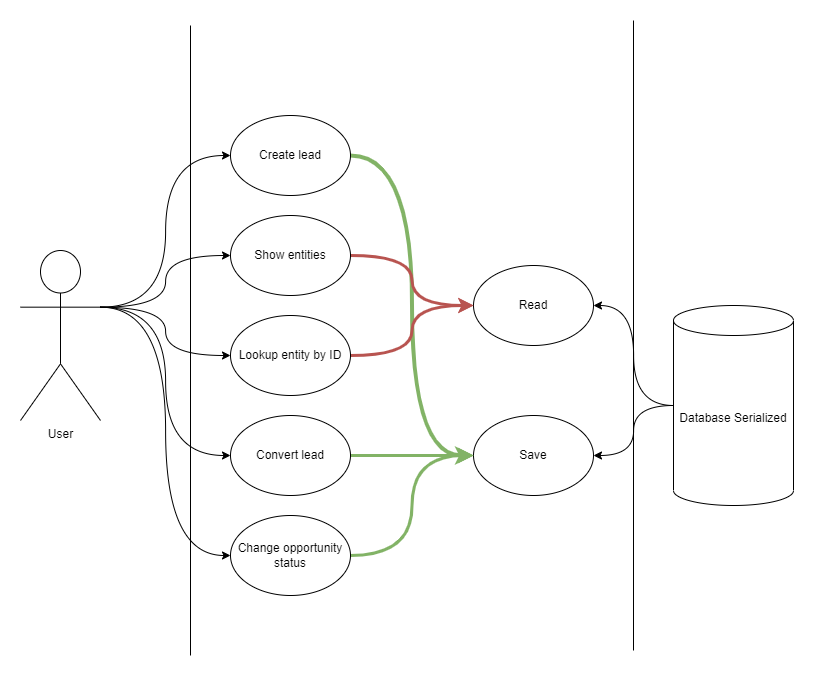

The diagram above was exported from draw.io. Its source (the exported page's mxGraphModel, read from the mxfile embedded in the PNG):
<mxGraphModel dx="2307" dy="1198" grid="1" gridSize="10" guides="1" tooltips="1" connect="1" arrows="1" fold="1" page="1" pageScale="1" pageWidth="827" pageHeight="1169" math="0" shadow="0">
  <root>
    <mxCell id="0" />
    <mxCell id="1" parent="0" />
    <mxCell id="_HBS5U2W4JDQI-ZvhL6E-1" value="" style="endArrow=none;html=1;rounded=0;" edge="1" parent="1">
      <mxGeometry width="50" height="50" relative="1" as="geometry">
        <mxPoint x="187" y="830" as="sourcePoint" />
        <mxPoint x="187" y="200" as="targetPoint" />
      </mxGeometry>
    </mxCell>
    <mxCell id="_HBS5U2W4JDQI-ZvhL6E-19" style="edgeStyle=orthogonalEdgeStyle;rounded=0;orthogonalLoop=1;jettySize=auto;html=1;exitX=1;exitY=0.3333333333333333;exitDx=0;exitDy=0;exitPerimeter=0;entryX=0;entryY=0.5;entryDx=0;entryDy=0;curved=1;" edge="1" parent="1" source="_HBS5U2W4JDQI-ZvhL6E-3" target="_HBS5U2W4JDQI-ZvhL6E-12">
      <mxGeometry relative="1" as="geometry" />
    </mxCell>
    <mxCell id="_HBS5U2W4JDQI-ZvhL6E-20" style="edgeStyle=orthogonalEdgeStyle;curved=1;rounded=0;orthogonalLoop=1;jettySize=auto;html=1;exitX=1;exitY=0.3333333333333333;exitDx=0;exitDy=0;exitPerimeter=0;entryX=0;entryY=0.5;entryDx=0;entryDy=0;" edge="1" parent="1" source="_HBS5U2W4JDQI-ZvhL6E-3" target="_HBS5U2W4JDQI-ZvhL6E-13">
      <mxGeometry relative="1" as="geometry" />
    </mxCell>
    <mxCell id="_HBS5U2W4JDQI-ZvhL6E-21" style="edgeStyle=orthogonalEdgeStyle;curved=1;rounded=0;orthogonalLoop=1;jettySize=auto;html=1;exitX=1;exitY=0.3333333333333333;exitDx=0;exitDy=0;exitPerimeter=0;entryX=0;entryY=0.5;entryDx=0;entryDy=0;" edge="1" parent="1" source="_HBS5U2W4JDQI-ZvhL6E-3" target="_HBS5U2W4JDQI-ZvhL6E-14">
      <mxGeometry relative="1" as="geometry" />
    </mxCell>
    <mxCell id="_HBS5U2W4JDQI-ZvhL6E-22" style="edgeStyle=orthogonalEdgeStyle;curved=1;rounded=0;orthogonalLoop=1;jettySize=auto;html=1;exitX=1;exitY=0.3333333333333333;exitDx=0;exitDy=0;exitPerimeter=0;entryX=0;entryY=0.5;entryDx=0;entryDy=0;" edge="1" parent="1" source="_HBS5U2W4JDQI-ZvhL6E-3" target="_HBS5U2W4JDQI-ZvhL6E-15">
      <mxGeometry relative="1" as="geometry" />
    </mxCell>
    <mxCell id="_HBS5U2W4JDQI-ZvhL6E-23" style="edgeStyle=orthogonalEdgeStyle;curved=1;rounded=0;orthogonalLoop=1;jettySize=auto;html=1;exitX=1;exitY=0.3333333333333333;exitDx=0;exitDy=0;exitPerimeter=0;entryX=0;entryY=0.5;entryDx=0;entryDy=0;" edge="1" parent="1" source="_HBS5U2W4JDQI-ZvhL6E-3" target="_HBS5U2W4JDQI-ZvhL6E-16">
      <mxGeometry relative="1" as="geometry" />
    </mxCell>
    <mxCell id="_HBS5U2W4JDQI-ZvhL6E-3" value="User" style="shape=umlActor;verticalLabelPosition=bottom;verticalAlign=top;html=1;outlineConnect=0;" vertex="1" parent="1">
      <mxGeometry x="17" y="425" width="80" height="170" as="geometry" />
    </mxCell>
    <mxCell id="_HBS5U2W4JDQI-ZvhL6E-24" style="edgeStyle=orthogonalEdgeStyle;curved=1;rounded=0;orthogonalLoop=1;jettySize=auto;html=1;exitX=0;exitY=0.5;exitDx=0;exitDy=0;exitPerimeter=0;" edge="1" parent="1" source="_HBS5U2W4JDQI-ZvhL6E-9" target="_HBS5U2W4JDQI-ZvhL6E-10">
      <mxGeometry relative="1" as="geometry" />
    </mxCell>
    <mxCell id="_HBS5U2W4JDQI-ZvhL6E-25" style="edgeStyle=orthogonalEdgeStyle;curved=1;rounded=0;orthogonalLoop=1;jettySize=auto;html=1;exitX=0;exitY=0.5;exitDx=0;exitDy=0;exitPerimeter=0;entryX=1;entryY=0.5;entryDx=0;entryDy=0;" edge="1" parent="1" source="_HBS5U2W4JDQI-ZvhL6E-9" target="_HBS5U2W4JDQI-ZvhL6E-11">
      <mxGeometry relative="1" as="geometry" />
    </mxCell>
    <mxCell id="_HBS5U2W4JDQI-ZvhL6E-9" value="Database Serialized" style="shape=cylinder3;whiteSpace=wrap;html=1;boundedLbl=1;backgroundOutline=1;size=15;" vertex="1" parent="1">
      <mxGeometry x="670" y="480" width="120" height="200" as="geometry" />
    </mxCell>
    <mxCell id="_HBS5U2W4JDQI-ZvhL6E-10" value="Save" style="ellipse;whiteSpace=wrap;html=1;" vertex="1" parent="1">
      <mxGeometry x="470" y="590" width="120" height="80" as="geometry" />
    </mxCell>
    <mxCell id="_HBS5U2W4JDQI-ZvhL6E-11" value="Read" style="ellipse;whiteSpace=wrap;html=1;" vertex="1" parent="1">
      <mxGeometry x="470" y="440" width="120" height="80" as="geometry" />
    </mxCell>
    <mxCell id="_HBS5U2W4JDQI-ZvhL6E-26" style="edgeStyle=orthogonalEdgeStyle;curved=1;rounded=0;orthogonalLoop=1;jettySize=auto;html=1;exitX=1;exitY=0.5;exitDx=0;exitDy=0;entryX=0;entryY=0.5;entryDx=0;entryDy=0;fillColor=#d5e8d4;strokeColor=#82b366;strokeWidth=4;" edge="1" parent="1" source="_HBS5U2W4JDQI-ZvhL6E-12" target="_HBS5U2W4JDQI-ZvhL6E-10">
      <mxGeometry relative="1" as="geometry" />
    </mxCell>
    <mxCell id="_HBS5U2W4JDQI-ZvhL6E-12" value="Create lead" style="ellipse;whiteSpace=wrap;html=1;" vertex="1" parent="1">
      <mxGeometry x="227" y="290" width="120" height="80" as="geometry" />
    </mxCell>
    <mxCell id="_HBS5U2W4JDQI-ZvhL6E-27" style="edgeStyle=orthogonalEdgeStyle;curved=1;rounded=0;orthogonalLoop=1;jettySize=auto;html=1;exitX=1;exitY=0.5;exitDx=0;exitDy=0;entryX=0;entryY=0.5;entryDx=0;entryDy=0;fillColor=#f8cecc;strokeColor=#b85450;strokeWidth=3;" edge="1" parent="1" source="_HBS5U2W4JDQI-ZvhL6E-13" target="_HBS5U2W4JDQI-ZvhL6E-11">
      <mxGeometry relative="1" as="geometry" />
    </mxCell>
    <mxCell id="_HBS5U2W4JDQI-ZvhL6E-13" value="Show entities" style="ellipse;whiteSpace=wrap;html=1;" vertex="1" parent="1">
      <mxGeometry x="227" y="390" width="120" height="80" as="geometry" />
    </mxCell>
    <mxCell id="_HBS5U2W4JDQI-ZvhL6E-28" style="edgeStyle=orthogonalEdgeStyle;curved=1;rounded=0;orthogonalLoop=1;jettySize=auto;html=1;exitX=1;exitY=0.5;exitDx=0;exitDy=0;entryX=0;entryY=0.5;entryDx=0;entryDy=0;fillColor=#f8cecc;strokeColor=#b85450;strokeWidth=3;" edge="1" parent="1" source="_HBS5U2W4JDQI-ZvhL6E-14" target="_HBS5U2W4JDQI-ZvhL6E-11">
      <mxGeometry relative="1" as="geometry" />
    </mxCell>
    <mxCell id="_HBS5U2W4JDQI-ZvhL6E-14" value="Lookup entity by ID" style="ellipse;whiteSpace=wrap;html=1;" vertex="1" parent="1">
      <mxGeometry x="227" y="490" width="120" height="80" as="geometry" />
    </mxCell>
    <mxCell id="_HBS5U2W4JDQI-ZvhL6E-29" style="edgeStyle=orthogonalEdgeStyle;curved=1;rounded=0;orthogonalLoop=1;jettySize=auto;html=1;exitX=1;exitY=0.5;exitDx=0;exitDy=0;entryX=0;entryY=0.5;entryDx=0;entryDy=0;fillColor=#d5e8d4;strokeColor=#82b366;strokeWidth=3;" edge="1" parent="1" source="_HBS5U2W4JDQI-ZvhL6E-15" target="_HBS5U2W4JDQI-ZvhL6E-10">
      <mxGeometry relative="1" as="geometry" />
    </mxCell>
    <mxCell id="_HBS5U2W4JDQI-ZvhL6E-15" value="Convert lead" style="ellipse;whiteSpace=wrap;html=1;" vertex="1" parent="1">
      <mxGeometry x="227" y="590" width="120" height="80" as="geometry" />
    </mxCell>
    <mxCell id="_HBS5U2W4JDQI-ZvhL6E-32" style="edgeStyle=orthogonalEdgeStyle;curved=1;rounded=0;orthogonalLoop=1;jettySize=auto;html=1;exitX=1;exitY=0.5;exitDx=0;exitDy=0;entryX=0;entryY=0.5;entryDx=0;entryDy=0;fillColor=#d5e8d4;strokeColor=#82b366;strokeWidth=3;" edge="1" parent="1" source="_HBS5U2W4JDQI-ZvhL6E-16" target="_HBS5U2W4JDQI-ZvhL6E-10">
      <mxGeometry relative="1" as="geometry" />
    </mxCell>
    <mxCell id="_HBS5U2W4JDQI-ZvhL6E-16" value="Change opportunity status" style="ellipse;whiteSpace=wrap;html=1;" vertex="1" parent="1">
      <mxGeometry x="227" y="690" width="120" height="80" as="geometry" />
    </mxCell>
    <mxCell id="_HBS5U2W4JDQI-ZvhL6E-34" value="" style="endArrow=none;html=1;rounded=0;" edge="1" parent="1">
      <mxGeometry width="50" height="50" relative="1" as="geometry">
        <mxPoint x="630" y="825" as="sourcePoint" />
        <mxPoint x="630" y="195" as="targetPoint" />
      </mxGeometry>
    </mxCell>
  </root>
</mxGraphModel>